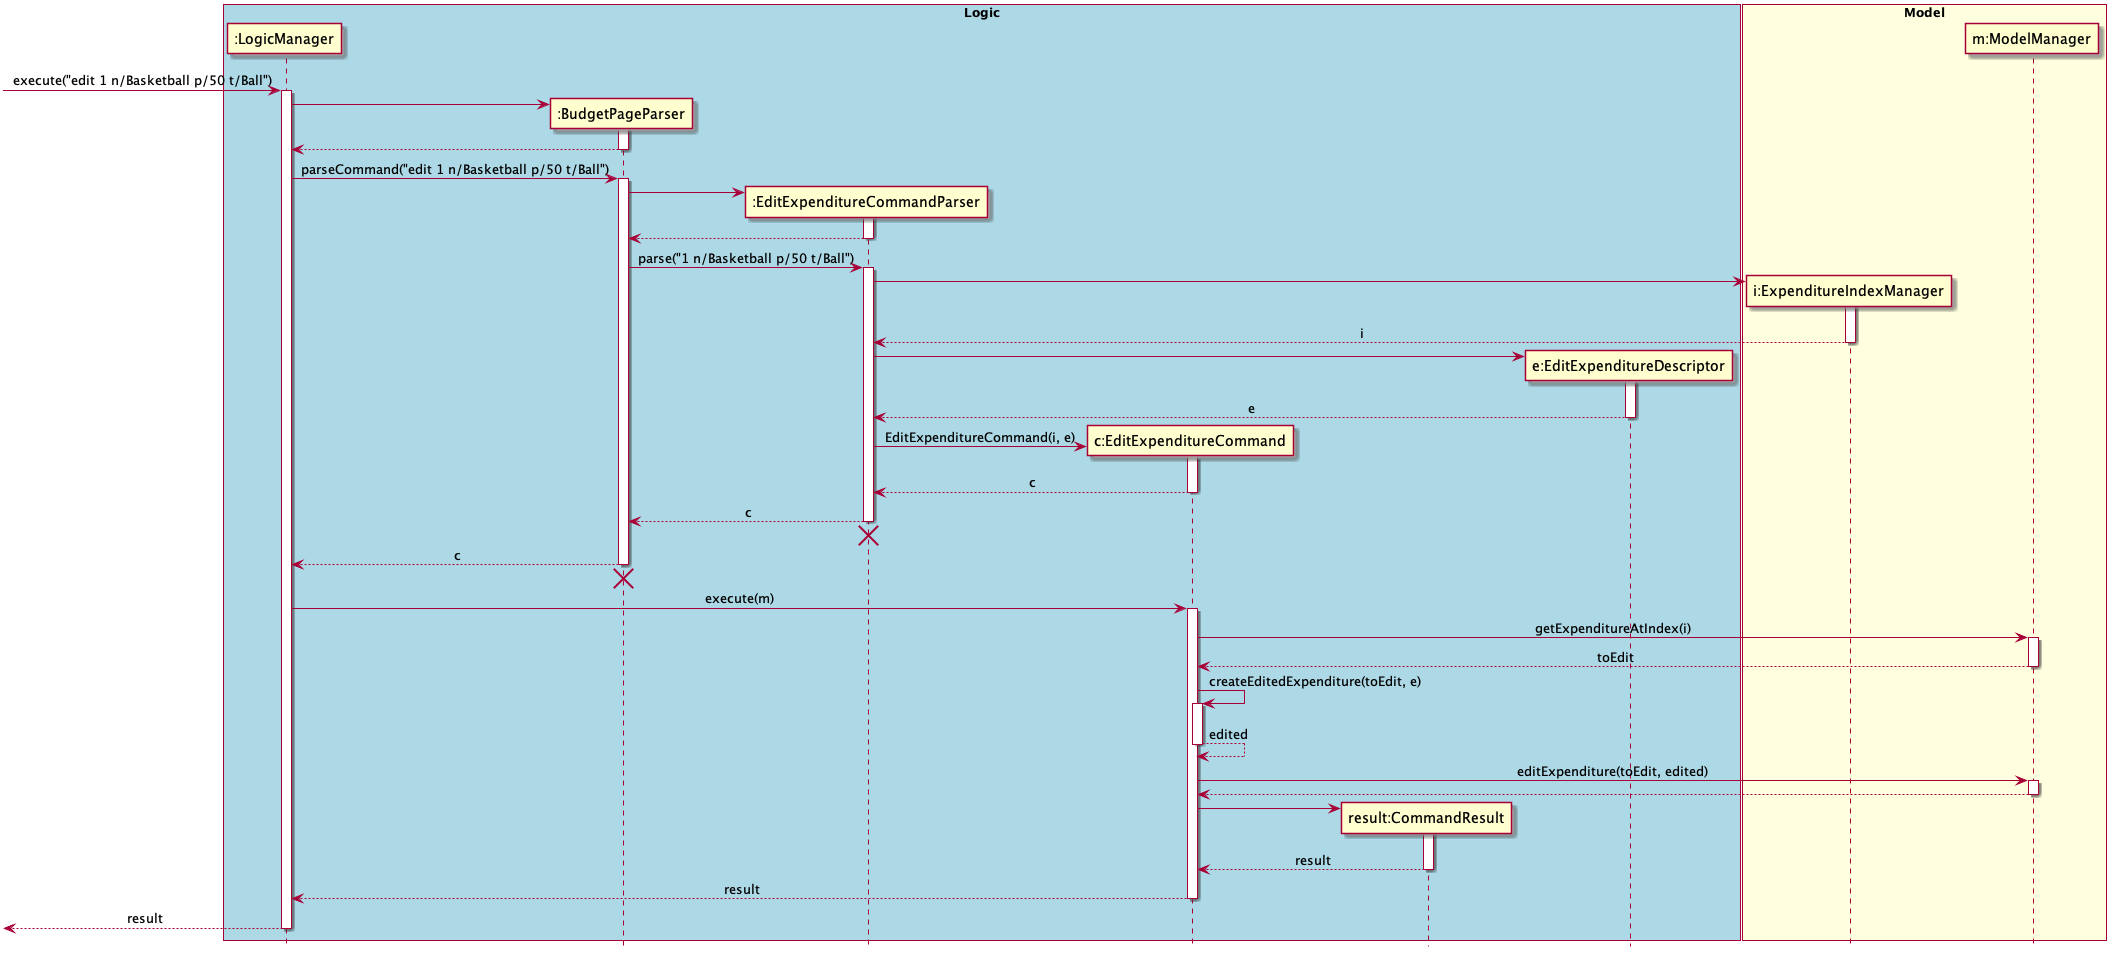

The diagram above was rendered by PlantUML. Its source (embedded in the PNG):
@startuml
skinparam Sequence {
    MessageAlign center
}
hide footbox
box "Logic" #LightBlue
participant ":LogicManager" as LM
participant ":BudgetPageParser" as BPP
participant ":EditExpenditureCommandParser" as EECP
participant "c:EditExpenditureCommand" as EEC
participant "result:CommandResult" as CR
participant "e:EditExpenditureDescriptor" as EED

end box

box "Model" #LightYellow
participant "i:ExpenditureIndexManager" as EI
participant "m:ModelManager" as M
end box

[-> LM : execute("edit 1 n/Basketball p/50 t/Ball")
activate LM
create BPP
LM -> BPP
activate BPP
LM <-- BPP
deactivate BPP
LM -> BPP : parseCommand("edit 1 n/Basketball p/50 t/Ball")
activate BPP

create EECP
BPP -> EECP
activate EECP
BPP <-- EECP
deactivate EECP
BPP -> EECP : parse("1 n/Basketball p/50 t/Ball")
activate EECP

create EI
EECP -> EI
activate EI
EECP <-- EI : i
deactivate EI

create EED
EECP -> EED
activate EED
EECP <-- EED : e
deactivate EED

create EEC
EECP -> EEC : EditExpenditureCommand(i, e)
activate EEC
EECP <-- EEC : c
deactivate EEC
BPP <-- EECP : c
deactivate EECP
BPP <-[hidden]- EECP
destroy EECP

deactivate EECP
LM <-- BPP : c
deactivate BPP
BPP <-[hidden]- LM
destroy BPP

LM -> EEC: execute(m)
activate EEC
EEC -> M: getExpenditureAtIndex(i)
activate M
EEC <-- M : toEdit
deactivate M

EEC -> EEC: createEditedExpenditure(toEdit, e)
activate EEC
EEC <-- EEC : edited
deactivate EEC

EEC -> M : editExpenditure(toEdit, edited)
activate M
EEC <-- M
deactivate M

create CR
EEC -> CR
activate CR
EEC <-- CR : result
deactivate CR

LM <-- EEC : result
deactivate EEC
[<-- LM : result
deactivate LM

@enduml